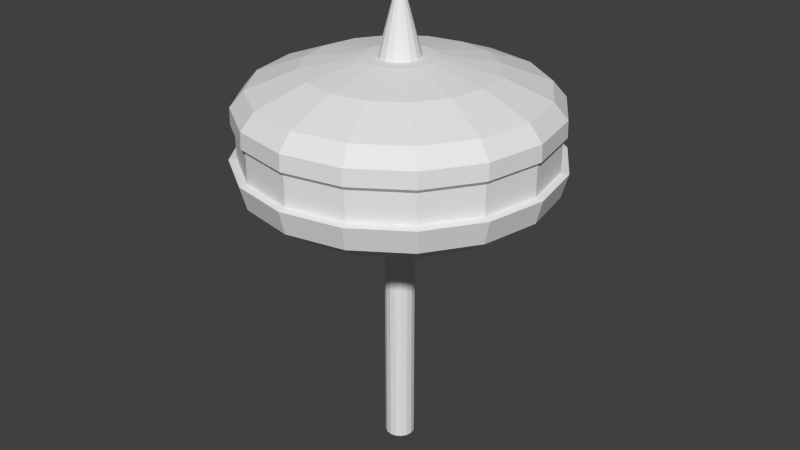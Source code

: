 # Source: tour.blend  (saved by Blender 2.69.0; exported with 4.5.12 LTS)
import bpy
from mathutils import Matrix  # noqa: F401  (used for matrix-valued properties, if any)

bpy.ops.wm.read_factory_settings(use_empty=True)
scene = bpy.context.scene
scene.name = 'Scene'

# ---- collections
col_collection_1 = bpy.data.collections.new('Collection 1'); scene.collection.children.link(col_collection_1)

# ---- world
world_world = bpy.data.worlds.new('World'); scene.world = world_world
world_world.color = (0.05088, 0.05088, 0.05088)
world_world.use_sun_shadow = False
world_world.sun_shadow_jitter_overblur = 0.0
world_world.cycles.sampling_method = 'MANUAL'
world_world.cycles.sample_map_resolution = 256

# ---- meshes
me_cylinder = bpy.data.meshes.new('Cylinder')
me_cylinder.from_pydata([(0.0, 1.0, -1.0), (0.0, 1.0, 14.72), (0.3827, 0.9239, -1.0), (0.3827, 0.9239, 14.72), (0.7071, 0.7071, -1.0), (0.7071, 0.7071, 14.72), (0.9239, 0.3827, -1.0), (0.9239, 0.3827, 14.72), (1.0, -4.371e-08, -1.0), (1.0, -4.371e-08, 14.72), (0.9239, -0.3827, -1.0), (0.9239, -0.3827, 14.72), (0.7071, -0.7071, -1.0), (0.7071, -0.7071, 14.72), (0.3827, -0.9239, -1.0), (0.3827, -0.9239, 14.72), (1.51e-07, -1.0, -1.0), (1.51e-07, -1.0, 14.72), (-0.3827, -0.9239, -1.0), (-0.3827, -0.9239, 14.72), (-0.7071, -0.7071, -1.0), (-0.7071, -0.7071, 14.72), (-0.9239, -0.3827, -1.0), (-0.9239, -0.3827, 14.72), (-1.0, 1.192e-08, -1.0), (-1.0, 1.192e-08, 14.72), (-0.9239, 0.3827, -1.0), (-0.9239, 0.3827, 14.72), (-0.7071, 0.7071, -1.0), (-0.7071, 0.7071, 14.72), (-0.3827, 0.9239, -1.0), (-0.3827, 0.9239, 14.72), (-8.316e-07, 8.359, 17.21), (3.199, 7.723, 17.21), (5.911, 5.911, 17.21), (7.723, 3.199, 17.21), (8.359, -3.599e-07, 17.21), (7.723, -3.199, 17.21), (5.911, -5.911, 17.21), (3.199, -7.723, 17.21), (4.306e-07, -8.359, 17.21), (-3.199, -7.723, 17.21), (-5.911, -5.911, 17.21), (-7.723, -3.199, 17.21), (-8.359, 1.051e-07, 17.21), (-7.723, 3.199, 17.21), (-5.911, 5.911, 17.21), (-3.199, 7.723, 17.21), (-9.564e-07, 10.16, 18.49), (3.887, 9.384, 18.49), (7.182, 7.182, 18.49), (9.384, 3.887, 18.49), (10.16, -4.502e-07, 18.49), (9.384, -3.887, 18.49), (7.182, -7.182, 18.49), (3.887, -9.384, 18.49), (5.773e-07, -10.16, 18.49), (-3.887, -9.384, 18.49), (-7.182, -7.182, 18.49), (-9.384, -3.887, 18.49), (-10.16, 1.149e-07, 18.49), (-9.384, 3.887, 18.49), (-7.182, 7.182, 18.49), (-3.887, 9.384, 18.49), (-7.783e-07, 10.58, 20.07), (4.049, 9.776, 20.07), (7.482, 7.482, 20.07), (9.776, 4.049, 20.07), (10.58, -4.84e-07, 20.07), (9.776, -4.049, 20.07), (7.482, -7.482, 20.07), (4.049, -9.776, 20.07), (8.195e-07, -10.58, 20.07), (-4.049, -9.776, 20.07), (-7.482, -7.482, 20.07), (-9.776, -4.049, 20.07), (-10.58, 1.048e-07, 20.07), (-9.776, 4.049, 20.07), (-7.482, 7.482, 20.07), (-4.049, 9.776, 20.07), (-5.601e-07, 10.07, 20.17), (3.852, 9.301, 20.17), (7.118, 7.118, 20.17), (9.301, 3.852, 20.17), (10.07, -4.575e-07, 20.17), (9.301, -3.852, 20.17), (7.118, -7.118, 20.17), (3.852, -9.301, 20.17), (9.6e-07, -10.07, 20.17), (-3.852, -9.301, 20.17), (-7.118, -7.118, 20.17), (-9.301, -3.852, 20.17), (-10.07, 1.026e-07, 20.17), (-9.301, 3.852, 20.17), (-7.118, 7.118, 20.17), (-3.852, 9.301, 20.17), (-4.624e-07, 10.07, 22.12), (3.852, 9.301, 22.12), (7.118, 7.118, 22.12), (9.301, 3.852, 22.12), (10.07, -4.575e-07, 22.12), (9.301, -3.852, 22.12), (7.118, -7.118, 22.12), (3.852, -9.301, 22.12), (1.058e-06, -10.07, 22.12), (-3.852, -9.301, 22.12), (-7.118, -7.118, 22.12), (-9.301, -3.852, 22.12), (-10.07, 1.026e-07, 22.12), (-9.301, 3.852, 22.12), (-7.118, 7.118, 22.12), (-3.852, 9.301, 22.12), (-4.905e-07, 10.33, 22.4), (3.951, 9.54, 22.4), (7.301, 7.301, 22.4), (9.54, 3.951, 22.4), (10.33, -4.732e-07, 22.4), (9.54, -3.951, 22.4), (7.301, -7.301, 22.4), (3.951, -9.54, 22.4), (1.069e-06, -10.33, 22.4), (-3.951, -9.54, 22.4), (-7.301, -7.301, 22.4), (-9.54, -3.951, 22.4), (-10.33, 1.013e-07, 22.4), (-9.54, 3.951, 22.4), (-7.301, 7.301, 22.4), (-3.951, 9.54, 22.4), (-4.461e-07, 10.29, 23.48), (3.94, 9.511, 23.48), (7.279, 7.279, 23.48), (9.511, 3.94, 23.48), (10.29, -4.717e-07, 23.48), (9.511, -3.94, 23.48), (7.279, -7.279, 23.48), (3.94, -9.511, 23.48), (1.108e-06, -10.29, 23.48), (-3.939, -9.511, 23.48), (-7.279, -7.279, 23.48), (-9.511, -3.94, 23.48), (-10.29, 1.01e-07, 23.48), (-9.511, 3.94, 23.48), (-7.279, 7.279, 23.48), (-3.939, 9.511, 23.48), (-3.997e-07, 9.387, 24.55), (3.592, 8.673, 24.55), (6.638, 6.638, 24.55), (8.673, 3.592, 24.55), (9.387, -4.197e-07, 24.55), (8.673, -3.592, 24.55), (6.638, -6.638, 24.55), (3.592, -8.673, 24.55), (1.018e-06, -9.387, 24.55), (-3.592, -8.673, 24.55), (-6.638, -6.638, 24.55), (-8.673, -3.592, 24.55), (-9.387, 1.026e-07, 24.55), (-8.673, 3.592, 24.55), (-6.638, 6.638, 24.55), (-3.592, 8.673, 24.55), (-1.802e-07, 6.144, 25.78), (2.351, 5.677, 25.78), (4.345, 4.345, 25.78), (5.677, 2.351, 25.78), (6.144, -1.923e-07, 25.78), (5.677, -2.351, 25.78), (4.345, -4.345, 25.78), (2.351, -5.677, 25.78), (7.475e-07, -6.144, 25.78), (-2.351, -5.677, 25.78), (-4.345, -4.345, 25.78), (-5.677, -2.351, 25.78), (-6.144, 1.495e-07, 25.78), (-5.677, 2.351, 25.78), (-4.345, 4.345, 25.78), (-2.351, 5.677, 25.78), (-1.633e-07, 2.389, 26.43), (0.9141, 2.207, 26.43), (1.689, 1.689, 26.43), (2.207, 0.9141, 26.43), (2.389, 7.097e-08, 26.43), (2.207, -0.9141, 26.43), (1.689, -1.689, 26.43), (0.9141, -2.207, 26.43), (1.973e-07, -2.389, 26.43), (-0.9141, -2.207, 26.43), (-1.689, -1.689, 26.43), (-2.207, -0.9141, 26.43), (-2.389, 2.039e-07, 26.43), (-2.207, 0.9141, 26.43), (-1.689, 1.689, 26.43), (-0.9141, 2.207, 26.43), (-1.539e-07, 1.354, 26.43), (0.5181, 1.251, 26.43), (0.9573, 0.9573, 26.43), (1.251, 0.5181, 26.43), (1.354, 1.435e-07, 26.43), (1.251, -0.5181, 26.43), (0.9573, -0.9573, 26.43), (0.5181, -1.251, 26.43), (5.052e-08, -1.354, 26.43), (-0.5181, -1.251, 26.43), (-0.9573, -0.9573, 26.43), (-1.251, -0.5181, 26.43), (-1.354, 2.188e-07, 26.43), (-1.251, 0.5181, 26.43), (-0.9573, 0.9573, 26.43), (-0.5181, 1.251, 26.43), (-1.793e-07, 0.1185, 31.17), (0.04536, 0.1095, 31.17), (0.08381, 0.08381, 31.17), (0.1095, 0.04536, 31.17), (0.1185, 2.601e-07, 31.17), (0.1095, -0.04536, 31.17), (0.08381, -0.08381, 31.17), (0.04536, -0.1095, 31.17), (-1.614e-07, -0.1185, 31.17), (-0.04536, -0.1095, 31.17), (-0.08381, -0.08381, 31.17), (-0.1095, -0.04536, 31.17), (-0.1185, 2.667e-07, 31.17), (-0.1095, 0.04536, 31.17), (-0.08381, 0.08381, 31.17), (-0.04536, 0.1095, 31.17)], [], [(0, 1, 3, 2), (2, 3, 5, 4), (4, 5, 7, 6), (6, 7, 9, 8), (8, 9, 11, 10), (10, 11, 13, 12), (12, 13, 15, 14), (14, 15, 17, 16), (16, 17, 19, 18), (18, 19, 21, 20), (20, 21, 23, 22), (22, 23, 25, 24), (24, 25, 27, 26), (26, 27, 29, 28), (21, 19, 41, 42), (30, 31, 1, 0), (28, 29, 31, 30), (0, 2, 4, 6, 8, 10, 12, 14, 16, 18, 20, 22, 24, 26, 28, 30), (38, 37, 53, 54), (5, 3, 33, 34), (3, 1, 32, 33), (29, 27, 45, 46), (13, 11, 37, 38), (27, 25, 44, 45), (11, 9, 36, 37), (19, 17, 40, 41), (17, 15, 39, 40), (25, 23, 43, 44), (9, 7, 35, 36), (1, 31, 47, 32), (7, 5, 34, 35), (31, 29, 46, 47), (15, 13, 38, 39), (23, 21, 42, 43), (62, 61, 77, 78), (34, 33, 49, 50), (46, 45, 61, 62), (42, 41, 57, 58), (43, 42, 58, 59), (39, 38, 54, 55), (35, 34, 50, 51), (47, 46, 62, 63), (32, 47, 63, 48), (44, 43, 59, 60), (40, 39, 55, 56), (36, 35, 51, 52), (33, 32, 48, 49), (45, 44, 60, 61), (41, 40, 56, 57), (37, 36, 52, 53), (66, 65, 81, 82), (58, 57, 73, 74), (54, 53, 69, 70), (50, 49, 65, 66), (63, 62, 78, 79), (59, 58, 74, 75), (55, 54, 70, 71), (51, 50, 66, 67), (52, 51, 67, 68), (48, 63, 79, 64), (60, 59, 75, 76), (56, 55, 71, 72), (57, 56, 72, 73), (53, 52, 68, 69), (49, 48, 64, 65), (61, 60, 76, 77), (90, 89, 105, 106), (78, 77, 93, 94), (74, 73, 89, 90), (70, 69, 85, 86), (71, 70, 86, 87), (67, 66, 82, 83), (79, 78, 94, 95), (75, 74, 90, 91), (76, 75, 91, 92), (72, 71, 87, 88), (68, 67, 83, 84), (64, 79, 95, 80), (77, 76, 92, 93), (73, 72, 88, 89), (69, 68, 84, 85), (65, 64, 80, 81), (110, 109, 125, 126), (86, 85, 101, 102), (82, 81, 97, 98), (94, 93, 109, 110), (95, 94, 110, 111), (91, 90, 106, 107), (87, 86, 102, 103), (83, 82, 98, 99), (80, 95, 111, 96), (92, 91, 107, 108), (88, 87, 103, 104), (84, 83, 99, 100), (85, 84, 100, 101), (81, 80, 96, 97), (93, 92, 108, 109), (89, 88, 104, 105), (118, 117, 133, 134), (106, 105, 121, 122), (102, 101, 117, 118), (98, 97, 113, 114), (99, 98, 114, 115), (111, 110, 126, 127), (107, 106, 122, 123), (103, 102, 118, 119), (104, 103, 119, 120), (100, 99, 115, 116), (96, 111, 127, 112), (108, 107, 123, 124), (109, 108, 124, 125), (105, 104, 120, 121), (101, 100, 116, 117), (97, 96, 112, 113), (142, 141, 157, 158), (114, 113, 129, 130), (126, 125, 141, 142), (122, 121, 137, 138), (123, 122, 138, 139), (119, 118, 134, 135), (115, 114, 130, 131), (127, 126, 142, 143), (112, 127, 143, 128), (124, 123, 139, 140), (120, 119, 135, 136), (116, 115, 131, 132), (113, 112, 128, 129), (125, 124, 140, 141), (121, 120, 136, 137), (117, 116, 132, 133), (146, 145, 161, 162), (138, 137, 153, 154), (134, 133, 149, 150), (130, 129, 145, 146), (143, 142, 158, 159), (139, 138, 154, 155), (135, 134, 150, 151), (131, 130, 146, 147), (132, 131, 147, 148), (128, 143, 159, 144), (140, 139, 155, 156), (136, 135, 151, 152), (137, 136, 152, 153), (133, 132, 148, 149), (129, 128, 144, 145), (141, 140, 156, 157), (170, 169, 185, 186), (158, 157, 173, 174), (154, 153, 169, 170), (150, 149, 165, 166), (151, 150, 166, 167), (147, 146, 162, 163), (159, 158, 174, 175), (155, 154, 170, 171), (156, 155, 171, 172), (152, 151, 167, 168), (148, 147, 163, 164), (144, 159, 175, 160), (157, 156, 172, 173), (153, 152, 168, 169), (149, 148, 164, 165), (145, 144, 160, 161), (190, 189, 205, 206), (166, 165, 181, 182), (162, 161, 177, 178), (174, 173, 189, 190), (175, 174, 190, 191), (171, 170, 186, 187), (167, 166, 182, 183), (163, 162, 178, 179), (160, 175, 191, 176), (172, 171, 187, 188), (168, 167, 183, 184), (164, 163, 179, 180), (165, 164, 180, 181), (161, 160, 176, 177), (173, 172, 188, 189), (169, 168, 184, 185), (198, 197, 213, 214), (186, 185, 201, 202), (182, 181, 197, 198), (178, 177, 193, 194), (179, 178, 194, 195), (191, 190, 206, 207), (187, 186, 202, 203), (183, 182, 198, 199), (184, 183, 199, 200), (180, 179, 195, 196), (176, 191, 207, 192), (188, 187, 203, 204), (189, 188, 204, 205), (185, 184, 200, 201), (181, 180, 196, 197), (177, 176, 192, 193), (209, 208, 223, 222, 221, 220, 219, 218, 217, 216, 215, 214, 213, 212, 211, 210), (194, 193, 209, 210), (206, 205, 221, 222), (202, 201, 217, 218), (203, 202, 218, 219), (199, 198, 214, 215), (195, 194, 210, 211), (207, 206, 222, 223), (192, 207, 223, 208), (204, 203, 219, 220), (200, 199, 215, 216), (196, 195, 211, 212), (193, 192, 208, 209), (205, 204, 220, 221), (201, 200, 216, 217), (197, 196, 212, 213)])
me_cylinder.use_remesh_preserve_volume = False
me_cylinder.use_remesh_preserve_attributes = False
me_cylinder.use_mirror_vertex_groups = False
me_cylinder.update()

# ---- objects
ob_cylinder = bpy.data.objects.new('Cylinder', me_cylinder)

# ---- transforms, parenting, visibility, modifiers, constraints
ob_cylinder.location = (0.0, 0.0, 0.9668)
ob_cylinder.lineart.crease_threshold = 0.0

# ---- collection membership
col_collection_1.objects.link(ob_cylinder)

# ---- scene / render settings (as saved in the file)
scene.frame_start = 1; scene.frame_end = 250; scene.frame_set(1)
scene.render.engine = 'BLENDER_EEVEE_NEXT'
scene.render.image_settings.compression = 90
scene.render.resolution_percentage = 50
scene.render.dither_intensity = 0.0
scene.cycles.use_denoising = False
scene.cycles.samples = 10
scene.cycles.sampling_pattern = 'TABULATED_SOBOL'
scene.cycles.light_sampling_threshold = 0.0
scene.cycles.use_adaptive_sampling = False
scene.cycles.use_light_tree = False
scene.cycles.blur_glossy = 0.0
scene.cycles.volume_bounces = 1
scene.cycles.pixel_filter_type = 'GAUSSIAN'
scene.cycles.sample_clamp_indirect = 0.0
scene.view_settings.view_transform = 'Standard'
bpy.context.view_layer.update()

# ---- added for rendering (the .blend has no active camera and no usable light): camera, sun
cam_auto = bpy.data.cameras.new('AutoCamera')
cam_auto.lens = 50.0
cam_auto.sensor_width = 36.0
cam_auto.clip_end = 1000.0
ob_auto_camera = bpy.data.objects.new('AutoCamera', cam_auto)
scene.collection.objects.link(ob_auto_camera)
ob_auto_camera.location = (40.652, -48.7825, 48.572)
ob_auto_camera.rotation_euler = (1.09748, -7.21219e-08, 0.694738)
scene.camera = ob_auto_camera
light_auto_sun = bpy.data.lights.new('AutoSun', 'SUN')
light_auto_sun.energy = 3.0
light_auto_sun.angle = 0.0523599
ob_auto_sun = bpy.data.objects.new('AutoSun', light_auto_sun)
scene.collection.objects.link(ob_auto_sun)
ob_auto_sun.rotation_euler = (0.872665, 0.174533, 0.523599)
bpy.context.view_layer.update()
